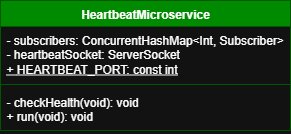

The diagram above was exported from draw.io. Its source (the exported page's mxGraphModel, read from the mxfile embedded in the PNG):
<mxGraphModel dx="1426" dy="841" grid="1" gridSize="10" guides="1" tooltips="1" connect="1" arrows="1" fold="1" page="1" pageScale="1" pageWidth="850" pageHeight="1100" math="0" shadow="0">
  <root>
    <mxCell id="0" />
    <mxCell id="1" parent="0" />
    <mxCell id="ngj7zVEQN8ybMVbWB_AL-1" value="HeartbeatMicroservice" style="swimlane;fontStyle=1;align=center;verticalAlign=top;childLayout=stackLayout;horizontal=1;startSize=26;horizontalStack=0;resizeParent=1;resizeParentMax=0;resizeLast=0;collapsible=1;marginBottom=0;whiteSpace=wrap;html=1;fillColor=#008a00;fontColor=#ffffff;strokeColor=#005700;" vertex="1" parent="1">
      <mxGeometry x="270" y="220" width="290" height="130" as="geometry" />
    </mxCell>
    <mxCell id="ngj7zVEQN8ybMVbWB_AL-2" value="-&amp;nbsp;subscribers: ConcurrentHashMap&amp;lt;Int, Subscriber&amp;gt;&lt;div&gt;-&amp;nbsp;heartbeatSocket: ServerSocket&lt;/div&gt;&lt;div&gt;&lt;u&gt;+&amp;nbsp;&lt;/u&gt;&lt;span style=&quot;background-color: transparent;&quot;&gt;&lt;u&gt;HEARTBEAT_PORT: const int&lt;/u&gt;&lt;/span&gt;&lt;/div&gt;" style="text;strokeColor=none;fillColor=none;align=left;verticalAlign=top;spacingLeft=4;spacingRight=4;overflow=hidden;rotatable=0;points=[[0,0.5],[1,0.5]];portConstraint=eastwest;whiteSpace=wrap;html=1;" vertex="1" parent="ngj7zVEQN8ybMVbWB_AL-1">
      <mxGeometry y="26" width="290" height="54" as="geometry" />
    </mxCell>
    <mxCell id="ngj7zVEQN8ybMVbWB_AL-3" value="" style="line;strokeWidth=1;fillColor=none;align=left;verticalAlign=middle;spacingTop=-1;spacingLeft=3;spacingRight=3;rotatable=0;labelPosition=right;points=[];portConstraint=eastwest;strokeColor=inherit;" vertex="1" parent="ngj7zVEQN8ybMVbWB_AL-1">
      <mxGeometry y="80" width="290" height="8" as="geometry" />
    </mxCell>
    <mxCell id="ngj7zVEQN8ybMVbWB_AL-4" value="-&amp;nbsp;checkHealth(void): void&lt;div&gt;+ run(void): void&lt;/div&gt;" style="text;strokeColor=none;fillColor=none;align=left;verticalAlign=top;spacingLeft=4;spacingRight=4;overflow=hidden;rotatable=0;points=[[0,0.5],[1,0.5]];portConstraint=eastwest;whiteSpace=wrap;html=1;" vertex="1" parent="ngj7zVEQN8ybMVbWB_AL-1">
      <mxGeometry y="88" width="290" height="42" as="geometry" />
    </mxCell>
  </root>
</mxGraphModel>